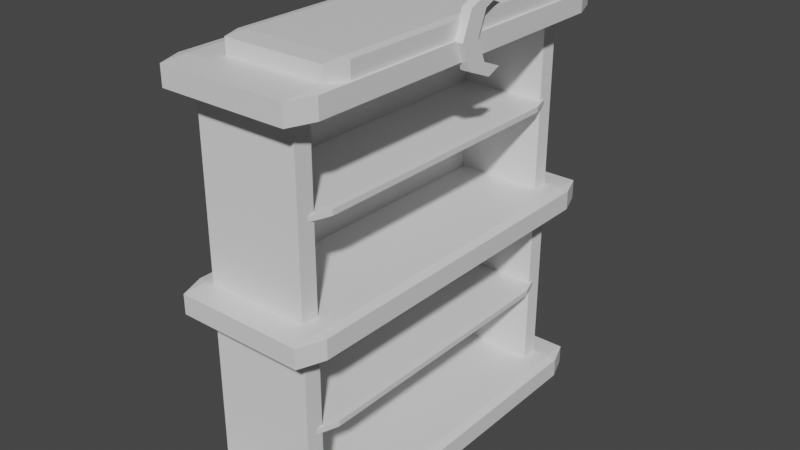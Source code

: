 # Source: bookshelf.blend  (saved by Blender 2.93.20; exported with 4.5.12 LTS)
import bpy
from mathutils import Matrix  # noqa: F401  (used for matrix-valued properties, if any)

bpy.ops.wm.read_factory_settings(use_empty=True)
scene = bpy.context.scene
scene.name = 'Scene'

# ---- collections
col_collection = bpy.data.collections.new('Collection'); scene.collection.children.link(col_collection)

# ---- materials (node trees are filled in below, after node groups)
mat_material = bpy.data.materials.new('Material')
mat_material.alpha_threshold = 0.0
mat_material.use_transparent_shadow = False
mat_material.line_color = (0.0, 0.0, 0.0, 1.0)
mat_material_004 = bpy.data.materials.new('Material.004')
mat_material_004.alpha_threshold = 0.0
mat_material_004.use_transparent_shadow = False
mat_material_004.line_color = (0.0, 0.0, 0.0, 1.0)
mat_material_005 = bpy.data.materials.new('Material.005')
mat_material_005.alpha_threshold = 0.0
mat_material_005.use_transparent_shadow = False
mat_material_005.line_color = (0.0, 0.0, 0.0, 1.0)
mat_material_006 = bpy.data.materials.new('Material.006')
mat_material_006.alpha_threshold = 0.0
mat_material_006.use_transparent_shadow = False
mat_material_006.line_color = (0.0, 0.0, 0.0, 1.0)
mat_material_007 = bpy.data.materials.new('Material.007')
mat_material_007.alpha_threshold = 0.0
mat_material_007.use_transparent_shadow = False
mat_material_007.line_color = (0.0, 0.0, 0.0, 1.0)
mat_material_008 = bpy.data.materials.new('Material.008')
mat_material_008.alpha_threshold = 0.0
mat_material_008.use_transparent_shadow = False
mat_material_008.line_color = (0.0, 0.0, 0.0, 1.0)

# ---- material node trees
mat_material.use_nodes = True; mat_material.node_tree.nodes.clear()
_N = mat_material.node_tree.nodes; _L = mat_material.node_tree.links
n0 = _N.new('ShaderNodeOutputMaterial'); n0.name = 'Material Output'; n0.location = (300, 300)
n1 = _N.new('ShaderNodeBsdfPrincipled'); n1.name = 'Principled BSDF'; n1.location = (10, 300)
n1.distribution = 'GGX'
n1.subsurface_method = 'BURLEY'
n1.inputs[2].default_value = 0.4
n1.inputs[3].default_value = 1.45
n1.inputs[27].default_value = (0.0, 0.0, 0.0, 1.0)
n1.inputs[28].default_value = 1.0
_L.new(n1.outputs[0], n0.inputs[0])
n0.is_active_output = True
mat_material_004.use_nodes = True; mat_material_004.node_tree.nodes.clear()
_N = mat_material_004.node_tree.nodes; _L = mat_material_004.node_tree.links
n0 = _N.new('ShaderNodeOutputMaterial'); n0.name = 'Material Output'; n0.location = (300, 300)
n1 = _N.new('ShaderNodeBsdfPrincipled'); n1.name = 'Principled BSDF'; n1.location = (10, 300)
n1.distribution = 'GGX'
n1.subsurface_method = 'BURLEY'
n1.inputs[2].default_value = 0.4
n1.inputs[3].default_value = 1.45
n1.inputs[27].default_value = (0.0, 0.0, 0.0, 1.0)
n1.inputs[28].default_value = 1.0
_L.new(n1.outputs[0], n0.inputs[0])
n0.is_active_output = True
mat_material_005.use_nodes = True; mat_material_005.node_tree.nodes.clear()
_N = mat_material_005.node_tree.nodes; _L = mat_material_005.node_tree.links
n0 = _N.new('ShaderNodeOutputMaterial'); n0.name = 'Material Output'; n0.location = (300, 300)
n1 = _N.new('ShaderNodeBsdfPrincipled'); n1.name = 'Principled BSDF'; n1.location = (10, 300)
n1.distribution = 'GGX'
n1.subsurface_method = 'BURLEY'
n1.inputs[2].default_value = 0.4
n1.inputs[3].default_value = 1.45
n1.inputs[27].default_value = (0.0, 0.0, 0.0, 1.0)
n1.inputs[28].default_value = 1.0
_L.new(n1.outputs[0], n0.inputs[0])
n0.is_active_output = True
mat_material_006.use_nodes = True; mat_material_006.node_tree.nodes.clear()
_N = mat_material_006.node_tree.nodes; _L = mat_material_006.node_tree.links
n0 = _N.new('ShaderNodeOutputMaterial'); n0.name = 'Material Output'; n0.location = (300, 300)
n1 = _N.new('ShaderNodeBsdfPrincipled'); n1.name = 'Principled BSDF'; n1.location = (10, 300)
n1.distribution = 'GGX'
n1.subsurface_method = 'BURLEY'
n1.inputs[2].default_value = 0.4
n1.inputs[3].default_value = 1.45
n1.inputs[27].default_value = (0.0, 0.0, 0.0, 1.0)
n1.inputs[28].default_value = 1.0
_L.new(n1.outputs[0], n0.inputs[0])
n0.is_active_output = True
mat_material_007.use_nodes = True; mat_material_007.node_tree.nodes.clear()
_N = mat_material_007.node_tree.nodes; _L = mat_material_007.node_tree.links
n0 = _N.new('ShaderNodeOutputMaterial'); n0.name = 'Material Output'; n0.location = (300, 300)
n1 = _N.new('ShaderNodeBsdfPrincipled'); n1.name = 'Principled BSDF'; n1.location = (10, 300)
n1.distribution = 'GGX'
n1.subsurface_method = 'BURLEY'
n1.inputs[2].default_value = 0.4
n1.inputs[3].default_value = 1.45
n1.inputs[27].default_value = (0.0, 0.0, 0.0, 1.0)
n1.inputs[28].default_value = 1.0
_L.new(n1.outputs[0], n0.inputs[0])
n0.is_active_output = True
mat_material_008.use_nodes = True; mat_material_008.node_tree.nodes.clear()
_N = mat_material_008.node_tree.nodes; _L = mat_material_008.node_tree.links
n0 = _N.new('ShaderNodeOutputMaterial'); n0.name = 'Material Output'; n0.location = (300, 300)
n1 = _N.new('ShaderNodeBsdfPrincipled'); n1.name = 'Principled BSDF'; n1.location = (10, 300)
n1.distribution = 'GGX'
n1.subsurface_method = 'BURLEY'
n1.inputs[2].default_value = 0.4
n1.inputs[3].default_value = 1.45
n1.inputs[27].default_value = (0.0, 0.0, 0.0, 1.0)
n1.inputs[28].default_value = 1.0
_L.new(n1.outputs[0], n0.inputs[0])
n0.is_active_output = True

# ---- world
world_world = bpy.data.worlds.new('World'); scene.world = world_world
world_world.use_nodes = True; world_world.node_tree.nodes.clear()
_N = world_world.node_tree.nodes; _L = world_world.node_tree.links
n0 = _N.new('ShaderNodeOutputWorld'); n0.name = 'World Output'; n0.location = (300, 300)
n1 = _N.new('ShaderNodeBackground'); n1.name = 'Background'; n1.location = (10, 300)
n1.inputs[0].default_value = (0.05088, 0.05088, 0.05088, 1.0)
_L.new(n1.outputs[0], n0.inputs[0])
n0.is_active_output = True
world_world.color = (0.05088, 0.05088, 0.05088)
world_world.use_sun_shadow = False
world_world.sun_shadow_jitter_overblur = 0.0

# ---- meshes
me_cube = bpy.data.meshes.new('Cube')
me_cube.from_pydata([(1.0, 1.0, 1.0), (1.0, 1.0, -1.0), (1.0, -1.0, 1.0), (1.0, -1.0, -1.0), (-1.0, 1.0, 1.0), (-1.0, 1.0, -1.0), (-1.0, -1.0, 1.0), (-1.0, -1.0, -1.0)], [], [(0, 4, 6, 2), (3, 2, 6, 7), (7, 6, 4, 5), (5, 1, 3, 7), (1, 0, 2, 3), (5, 4, 0, 1)])
_uv = me_cube.uv_layers.new(name='UVMap')
_uv.uv.foreach_set('vector', [0.625, 0.5, 0.875, 0.5, 0.875, 0.75, 0.625, 0.75, 0.375, 0.75, 0.625, 0.75, 0.625, 1.0, 0.375, 1.0, 0.375, 0.0, 0.625, 0.0, 0.625, 0.25, 0.375, 0.25, 0.125, 0.5, 0.375, 0.5, 0.375, 0.75, 0.125, 0.75, 0.375, 0.5, 0.625, 0.5, 0.625, 0.75, 0.375, 0.75, 0.375, 0.25, 0.625, 0.25, 0.625, 0.5, 0.375, 0.5])
me_cube.materials.append(mat_material)
me_cube.use_remesh_preserve_volume = False
me_cube.use_remesh_preserve_attributes = False
me_cube.use_mirror_vertex_groups = False
me_cube.update()
me_cube_003 = bpy.data.meshes.new('Cube.003')
me_cube_003.from_pydata([(-1.0, -1.0, -1.0), (-1.0, -1.0, 1.0), (-1.0, 1.0, -1.0), (-1.0, 1.0, 1.0), (1.0, -1.0, -1.0), (1.0, -1.0, 1.0), (1.0, 1.0, -1.0), (1.0, 1.0, 1.0)], [], [(0, 1, 3, 2), (2, 3, 7, 6), (6, 7, 5, 4), (4, 5, 1, 0), (2, 6, 4, 0), (7, 3, 1, 5)])
_uv = me_cube_003.uv_layers.new(name='UVMap')
_uv.uv.foreach_set('vector', [0.375, 0.0, 0.625, 0.0, 0.625, 0.25, 0.375, 0.25, 0.375, 0.25, 0.625, 0.25, 0.625, 0.5, 0.375, 0.5, 0.375, 0.5, 0.625, 0.5, 0.625, 0.75, 0.375, 0.75, 0.375, 0.75, 0.625, 0.75, 0.625, 1.0, 0.375, 1.0, 0.125, 0.5, 0.375, 0.5, 0.375, 0.75, 0.125, 0.75, 0.625, 0.5, 0.875, 0.5, 0.875, 0.75, 0.625, 0.75])
me_cube_003.use_remesh_fix_poles = True
me_cube_003.use_remesh_preserve_attributes = False
me_cube_003.update()
me_cube_004 = bpy.data.meshes.new('Cube.004')
me_cube_004.from_pydata([(-1.0, -1.0, -1.0), (-1.0, -1.0, 1.0), (-1.0, 1.0, -1.0), (-1.0, 1.0, 1.0), (1.0, -1.0, -1.0), (1.0, -1.0, 1.0), (1.0, 1.0, -1.0), (1.0, 1.0, 1.0)], [], [(0, 1, 3, 2), (2, 3, 7, 6), (6, 7, 5, 4), (4, 5, 1, 0), (2, 6, 4, 0), (7, 3, 1, 5)])
_uv = me_cube_004.uv_layers.new(name='UVMap')
_uv.uv.foreach_set('vector', [0.375, 0.0, 0.625, 0.0, 0.625, 0.25, 0.375, 0.25, 0.375, 0.25, 0.625, 0.25, 0.625, 0.5, 0.375, 0.5, 0.375, 0.5, 0.625, 0.5, 0.625, 0.75, 0.375, 0.75, 0.375, 0.75, 0.625, 0.75, 0.625, 1.0, 0.375, 1.0, 0.125, 0.5, 0.375, 0.5, 0.375, 0.75, 0.125, 0.75, 0.625, 0.5, 0.875, 0.5, 0.875, 0.75, 0.625, 0.75])
me_cube_004.use_remesh_fix_poles = True
me_cube_004.use_remesh_preserve_attributes = False
me_cube_004.update()
me_cylinder = bpy.data.meshes.new('Cylinder')
me_cylinder.from_pydata([(0.0, 1.0, -1.0), (0.0, 1.0, 1.0), (0.7071, 0.7071, -1.0), (0.7071, 0.7071, 1.0), (1.0, -4.371e-08, -1.0), (1.0, -4.371e-08, 1.0), (0.7071, -0.7071, -1.0), (0.7071, -0.7071, 1.0), (-8.742e-08, -1.0, -1.0), (-8.742e-08, -1.0, 1.0), (-0.379, -0.843, 1.0), (-0.379, -0.843, -1.0), (0.1872, -0.6085, 1.0), (0.4392, -3.762e-08, 1.0), (0.1872, 0.6085, 1.0), (-0.379, 0.843, 1.0), (-0.379, 0.843, -1.0), (0.4392, -3.762e-08, -1.0), (0.1872, -0.6085, -1.0), (0.1872, 0.6085, -1.0)], [], [(0, 1, 3, 2), (2, 3, 5, 4), (4, 5, 7, 6), (6, 7, 9, 8), (11, 8, 9, 10), (10, 9, 7, 5, 3, 1, 15, 14, 13, 12), (15, 1, 0, 16), (16, 0, 2, 4, 6, 8, 11, 18, 17, 19), (19, 14, 15, 16), (13, 14, 19, 17), (12, 13, 17, 18), (10, 12, 18, 11)])
_uv = me_cylinder.uv_layers.new(name='UVMap')
_uv.uv.foreach_set('vector', [1.0, 0.5, 1.0, 1.0, 0.875, 1.0, 0.875, 0.5, 0.875, 0.5, 0.875, 1.0, 0.75, 1.0, 0.75, 0.5, 0.75, 0.5, 0.75, 1.0, 0.625, 1.0, 0.625, 0.5, 0.625, 0.5, 0.625, 1.0, 0.5, 1.0, 0.5, 0.5, 0.433, 0.5, 0.5, 0.5, 0.5, 1.0, 0.433, 1.0, 0.159, 0.04768, 0.25, 0.01, 0.4197, 0.08029, 0.49, 0.25, 0.4197, 0.4197, 0.25, 0.49, 0.159, 0.4523, 0.2949, 0.396, 0.3554, 0.25, 0.2949, 0.104, 0.067, 1.0, 0.0, 1.0, 0.0, 0.5, 0.067, 0.5, 0.659, 0.4523, 0.75, 0.49, 0.9197, 0.4197, 0.99, 0.25, 0.9197, 0.08029, 0.75, 0.01, 0.659, 0.04768, 0.7949, 0.104, 0.8554, 0.25, 0.7949, 0.396, 0.875, 0.6705, 0.875, 0.8295, 0.9913, 0.8295, 0.9913, 0.6705, 0.75, 0.8295, 0.875, 0.8295, 0.875, 0.6705, 0.75, 0.6705, 0.625, 0.8295, 0.75, 0.8295, 0.75, 0.6705, 0.625, 0.6705, 0.5087, 0.8295, 0.625, 0.8295, 0.625, 0.6705, 0.5087, 0.6705])
me_cylinder.use_remesh_fix_poles = True
me_cylinder.use_remesh_preserve_attributes = False
me_cylinder.update()
me_cube_007 = bpy.data.meshes.new('Cube.007')
me_cube_007.from_pydata([(-1.0, -1.0, -1.0), (-1.0, -1.0, 1.0), (-1.0, 1.0, -1.0), (-1.0, 1.0, 1.0), (1.0, -1.0, -1.0), (1.0, -1.0, 1.0), (1.0, 1.0, -1.0), (1.0, 1.0, 1.0)], [], [(0, 1, 3, 2), (2, 3, 7, 6), (6, 7, 5, 4), (4, 5, 1, 0), (2, 6, 4, 0), (7, 3, 1, 5)])
_uv = me_cube_007.uv_layers.new(name='UVMap')
_uv.uv.foreach_set('vector', [0.375, 0.0, 0.625, 0.0, 0.625, 0.25, 0.375, 0.25, 0.375, 0.25, 0.625, 0.25, 0.625, 0.5, 0.375, 0.5, 0.375, 0.5, 0.625, 0.5, 0.625, 0.75, 0.375, 0.75, 0.375, 0.75, 0.625, 0.75, 0.625, 1.0, 0.375, 1.0, 0.125, 0.5, 0.375, 0.5, 0.375, 0.75, 0.125, 0.75, 0.625, 0.5, 0.875, 0.5, 0.875, 0.75, 0.625, 0.75])
me_cube_007.use_remesh_fix_poles = True
me_cube_007.use_remesh_preserve_attributes = False
me_cube_007.update()
me_cube_008 = bpy.data.meshes.new('Cube.008')
me_cube_008.from_pydata([(1.0, 1.0, 1.0), (1.0, 1.0, -1.0), (1.0, -1.0, 1.0), (1.0, -1.0, -1.0), (-1.0, 1.0, 1.0), (-1.0, 1.0, -1.0), (-1.0, -1.0, 1.0), (-1.0, -1.0, -1.0)], [], [(0, 4, 6, 2), (3, 2, 6, 7), (7, 6, 4, 5), (5, 1, 3, 7), (1, 0, 2, 3), (5, 4, 0, 1)])
_uv = me_cube_008.uv_layers.new(name='UVMap')
_uv.uv.foreach_set('vector', [0.625, 0.5, 0.875, 0.5, 0.875, 0.75, 0.625, 0.75, 0.375, 0.75, 0.625, 0.75, 0.625, 1.0, 0.375, 1.0, 0.375, 0.0, 0.625, 0.0, 0.625, 0.25, 0.375, 0.25, 0.125, 0.5, 0.375, 0.5, 0.375, 0.75, 0.125, 0.75, 0.375, 0.5, 0.625, 0.5, 0.625, 0.75, 0.375, 0.75, 0.375, 0.25, 0.625, 0.25, 0.625, 0.5, 0.375, 0.5])
me_cube_008.materials.append(mat_material_004)
me_cube_008.use_remesh_preserve_volume = False
me_cube_008.use_remesh_preserve_attributes = False
me_cube_008.use_mirror_vertex_groups = False
me_cube_008.update()
me_cube_009 = bpy.data.meshes.new('Cube.009')
me_cube_009.from_pydata([(1.0, 1.0, 1.0), (1.0, 1.0, -1.0), (1.0, -1.0, 1.0), (1.0, -1.0, -1.0), (-1.0, 1.0, 1.0), (-1.0, 1.0, -1.0), (-1.0, -1.0, 1.0), (-1.0, -1.0, -1.0)], [], [(0, 4, 6, 2), (3, 2, 6, 7), (7, 6, 4, 5), (5, 1, 3, 7), (1, 0, 2, 3), (5, 4, 0, 1)])
_uv = me_cube_009.uv_layers.new(name='UVMap')
_uv.uv.foreach_set('vector', [0.625, 0.5, 0.875, 0.5, 0.875, 0.75, 0.625, 0.75, 0.375, 0.75, 0.625, 0.75, 0.625, 1.0, 0.375, 1.0, 0.375, 0.0, 0.625, 0.0, 0.625, 0.25, 0.375, 0.25, 0.125, 0.5, 0.375, 0.5, 0.375, 0.75, 0.125, 0.75, 0.375, 0.5, 0.625, 0.5, 0.625, 0.75, 0.375, 0.75, 0.375, 0.25, 0.625, 0.25, 0.625, 0.5, 0.375, 0.5])
me_cube_009.materials.append(mat_material_005)
me_cube_009.use_remesh_preserve_volume = False
me_cube_009.use_remesh_preserve_attributes = False
me_cube_009.use_mirror_vertex_groups = False
me_cube_009.update()
me_cube_010 = bpy.data.meshes.new('Cube.010')
me_cube_010.from_pydata([(1.0, 1.0, 1.0), (1.0, 1.0, -1.0), (1.0, -1.0, 1.0), (1.0, -1.0, -1.0), (-1.0, 1.0, 1.0), (-1.0, 1.0, -1.0), (-1.0, -1.0, 1.0), (-1.0, -1.0, -1.0)], [], [(0, 4, 6, 2), (3, 2, 6, 7), (7, 6, 4, 5), (5, 1, 3, 7), (1, 0, 2, 3), (5, 4, 0, 1)])
_uv = me_cube_010.uv_layers.new(name='UVMap')
_uv.uv.foreach_set('vector', [0.625, 0.5, 0.875, 0.5, 0.875, 0.75, 0.625, 0.75, 0.375, 0.75, 0.625, 0.75, 0.625, 1.0, 0.375, 1.0, 0.375, 0.0, 0.625, 0.0, 0.625, 0.25, 0.375, 0.25, 0.125, 0.5, 0.375, 0.5, 0.375, 0.75, 0.125, 0.75, 0.375, 0.5, 0.625, 0.5, 0.625, 0.75, 0.375, 0.75, 0.375, 0.25, 0.625, 0.25, 0.625, 0.5, 0.375, 0.5])
me_cube_010.materials.append(mat_material_006)
me_cube_010.use_remesh_preserve_volume = False
me_cube_010.use_remesh_preserve_attributes = False
me_cube_010.use_mirror_vertex_groups = False
me_cube_010.update()
me_cube_001 = bpy.data.meshes.new('Cube.001')
me_cube_001.from_pydata([(1.0, 1.0, 1.0), (1.0, 1.0, -1.0), (1.0, -1.0, 1.0), (1.0, -1.0, -1.0), (-1.0, 1.0, 1.0), (-1.0, 1.0, -1.0), (-1.0, -1.0, 1.0), (-1.0, -1.0, -1.0)], [], [(0, 4, 6, 2), (3, 2, 6, 7), (7, 6, 4, 5), (5, 1, 3, 7), (1, 0, 2, 3), (5, 4, 0, 1)])
_uv = me_cube_001.uv_layers.new(name='UVMap')
_uv.uv.foreach_set('vector', [0.625, 0.5, 0.875, 0.5, 0.875, 0.75, 0.625, 0.75, 0.375, 0.75, 0.625, 0.75, 0.625, 1.0, 0.375, 1.0, 0.375, 0.0, 0.625, 0.0, 0.625, 0.25, 0.375, 0.25, 0.125, 0.5, 0.375, 0.5, 0.375, 0.75, 0.125, 0.75, 0.375, 0.5, 0.625, 0.5, 0.625, 0.75, 0.375, 0.75, 0.375, 0.25, 0.625, 0.25, 0.625, 0.5, 0.375, 0.5])
me_cube_001.materials.append(mat_material_007)
me_cube_001.use_remesh_preserve_volume = False
me_cube_001.use_remesh_preserve_attributes = False
me_cube_001.use_mirror_vertex_groups = False
me_cube_001.update()
me_cube_002 = bpy.data.meshes.new('Cube.002')
me_cube_002.from_pydata([(1.0, 1.0, 1.0), (1.0, 1.0, -1.0), (1.0, -1.0, 1.0), (1.0, -1.0, -1.0), (-1.0, 1.0, 1.0), (-1.0, 1.0, -1.0), (-1.0, -1.0, 1.0), (-1.0, -1.0, -1.0)], [], [(0, 4, 6, 2), (3, 2, 6, 7), (7, 6, 4, 5), (5, 1, 3, 7), (1, 0, 2, 3), (5, 4, 0, 1)])
_uv = me_cube_002.uv_layers.new(name='UVMap')
_uv.uv.foreach_set('vector', [0.625, 0.5, 0.875, 0.5, 0.875, 0.75, 0.625, 0.75, 0.375, 0.75, 0.625, 0.75, 0.625, 1.0, 0.375, 1.0, 0.375, 0.0, 0.625, 0.0, 0.625, 0.25, 0.375, 0.25, 0.125, 0.5, 0.375, 0.5, 0.375, 0.75, 0.125, 0.75, 0.375, 0.5, 0.625, 0.5, 0.625, 0.75, 0.375, 0.75, 0.375, 0.25, 0.625, 0.25, 0.625, 0.5, 0.375, 0.5])
me_cube_002.materials.append(mat_material_008)
me_cube_002.use_remesh_preserve_volume = False
me_cube_002.use_remesh_preserve_attributes = False
me_cube_002.use_mirror_vertex_groups = False
me_cube_002.update()

# ---- objects
ob_cube = bpy.data.objects.new('Cube', me_cube)
ob_cube_003 = bpy.data.objects.new('Cube.003', me_cube_003)
ob_cube_004 = bpy.data.objects.new('Cube.004', me_cube_004)
ob_cylinder = bpy.data.objects.new('Cylinder', me_cylinder)
ob_cube_005 = bpy.data.objects.new('Cube.005', me_cube_007)
ob_cube_001 = bpy.data.objects.new('Cube.001', me_cube_008)
ob_cube_002 = bpy.data.objects.new('Cube.002', me_cube_009)
ob_cube_006 = bpy.data.objects.new('Cube.006', me_cube_010)
ob_cube_007 = bpy.data.objects.new('Cube.007', me_cube_001)
ob_cube_008 = bpy.data.objects.new('Cube.008', me_cube_002)

# ---- transforms, parenting, visibility, modifiers, constraints
ob_cube.location = (-0.565, 0.0, 0.0)
ob_cube.scale = (1.476, 3.99, 0.2239)
ob_cube.lock_rotations_4d = False
ob_cube.empty_display_type = 'ARROWS'
ob_cube.lineart.crease_threshold = 0.0
_m = ob_cube.modifiers.new('Bevel', 'BEVEL')
_m.width = 0.13
_m.width_pct = 0.13
ob_cube_003.location = (-1.568, 0.0, 4.008)
ob_cube_003.scale = (0.1751, 3.167, 4.06)
ob_cube_004.location = (-0.6703, -3.281, 3.979)
ob_cube_004.rotation_euler = (0.0, -0.0, 1.571)
ob_cube_004.scale = (0.1751, 1.044, 4.0)
ob_cylinder.location = (0.9253, 0.45, 8.154)
ob_cylinder.rotation_euler = (1.571, -0.0, -1.571)
ob_cylinder.scale = (0.743, 0.743, 0.09662)
ob_cube_005.location = (-0.6703, 3.281, 3.979)
ob_cube_005.rotation_euler = (0.0, -0.0, 1.571)
ob_cube_005.scale = (0.1751, 1.044, 4.0)
ob_cube_001.location = (-0.565, 0.0, 3.987)
ob_cube_001.scale = (1.476, 3.99, 0.2239)
ob_cube_001.lock_rotations_4d = False
ob_cube_001.empty_display_type = 'ARROWS'
ob_cube_001.lineart.crease_threshold = 0.0
_m = ob_cube_001.modifiers.new('Bevel', 'BEVEL')
_m.width = 0.13
_m.width_pct = 0.13
ob_cube_002.location = (-0.565, 0.0, 7.987)
ob_cube_002.scale = (1.476, 3.99, 0.2239)
ob_cube_002.lock_rotations_4d = False
ob_cube_002.empty_display_type = 'ARROWS'
ob_cube_002.lineart.crease_threshold = 0.0
_m = ob_cube_002.modifiers.new('Bevel', 'BEVEL')
_m.width = 0.13
_m.width_pct = 0.13
ob_cube_006.location = (-0.304, -0.004184, 8.347)
ob_cube_006.scale = (1.165, 3.149, 0.1767)
ob_cube_006.lock_rotations_4d = False
ob_cube_006.empty_display_type = 'ARROWS'
ob_cube_006.lineart.crease_threshold = 0.0
_m = ob_cube_006.modifiers.new('Bevel', 'BEVEL')
_m.width = 0.13
_m.width_pct = 0.13
ob_cube_007.location = (-0.565, 0.0, 6.0)
ob_cube_007.scale = (1.075, 3.249, 0.06563)
ob_cube_007.lock_rotations_4d = False
ob_cube_007.empty_display_type = 'ARROWS'
ob_cube_007.lineart.crease_threshold = 0.0
_m = ob_cube_007.modifiers.new('Bevel', 'BEVEL')
_m.width = 0.13
_m.width_pct = 0.13
ob_cube_008.location = (-0.565, 0.0, 2.0)
ob_cube_008.scale = (1.075, 3.249, 0.06563)
ob_cube_008.lock_rotations_4d = False
ob_cube_008.empty_display_type = 'ARROWS'
ob_cube_008.lineart.crease_threshold = 0.0
_m = ob_cube_008.modifiers.new('Bevel', 'BEVEL')
_m.width = 0.13
_m.width_pct = 0.13

# ---- collection membership
col_collection.objects.link(ob_cube)
col_collection.objects.link(ob_cube_003)
col_collection.objects.link(ob_cube_004)
col_collection.objects.link(ob_cylinder)
col_collection.objects.link(ob_cube_005)
col_collection.objects.link(ob_cube_001)
col_collection.objects.link(ob_cube_002)
col_collection.objects.link(ob_cube_006)
col_collection.objects.link(ob_cube_007)
col_collection.objects.link(ob_cube_008)

# ---- scene / render settings (as saved in the file)
scene.frame_start = 1; scene.frame_end = 250; scene.frame_set(1)
scene.render.engine = 'BLENDER_EEVEE_NEXT'
scene.cycles.use_denoising = False
scene.cycles.samples = 128
scene.cycles.sampling_pattern = 'TABULATED_SOBOL'
scene.cycles.use_adaptive_sampling = False
scene.cycles.use_light_tree = False
scene.view_settings.view_transform = 'Filmic'
bpy.context.view_layer.update()

# ---- added for rendering (the .blend has no active camera and no usable light): camera, sun
cam_auto = bpy.data.cameras.new('AutoCamera')
cam_auto.lens = 50.0
cam_auto.sensor_width = 36.0
cam_auto.clip_end = 1000.0
ob_auto_camera = bpy.data.objects.new('AutoCamera', cam_auto)
scene.collection.objects.link(ob_auto_camera)
ob_auto_camera.location = (11.0561, -13.8786, 13.5888)
ob_auto_camera.rotation_euler = (1.09748, -7.21219e-08, 0.694738)
scene.camera = ob_auto_camera
light_auto_sun = bpy.data.lights.new('AutoSun', 'SUN')
light_auto_sun.energy = 3.0
light_auto_sun.angle = 0.0523599
ob_auto_sun = bpy.data.objects.new('AutoSun', light_auto_sun)
scene.collection.objects.link(ob_auto_sun)
ob_auto_sun.rotation_euler = (0.872665, 0.174533, 0.523599)
bpy.context.view_layer.update()
